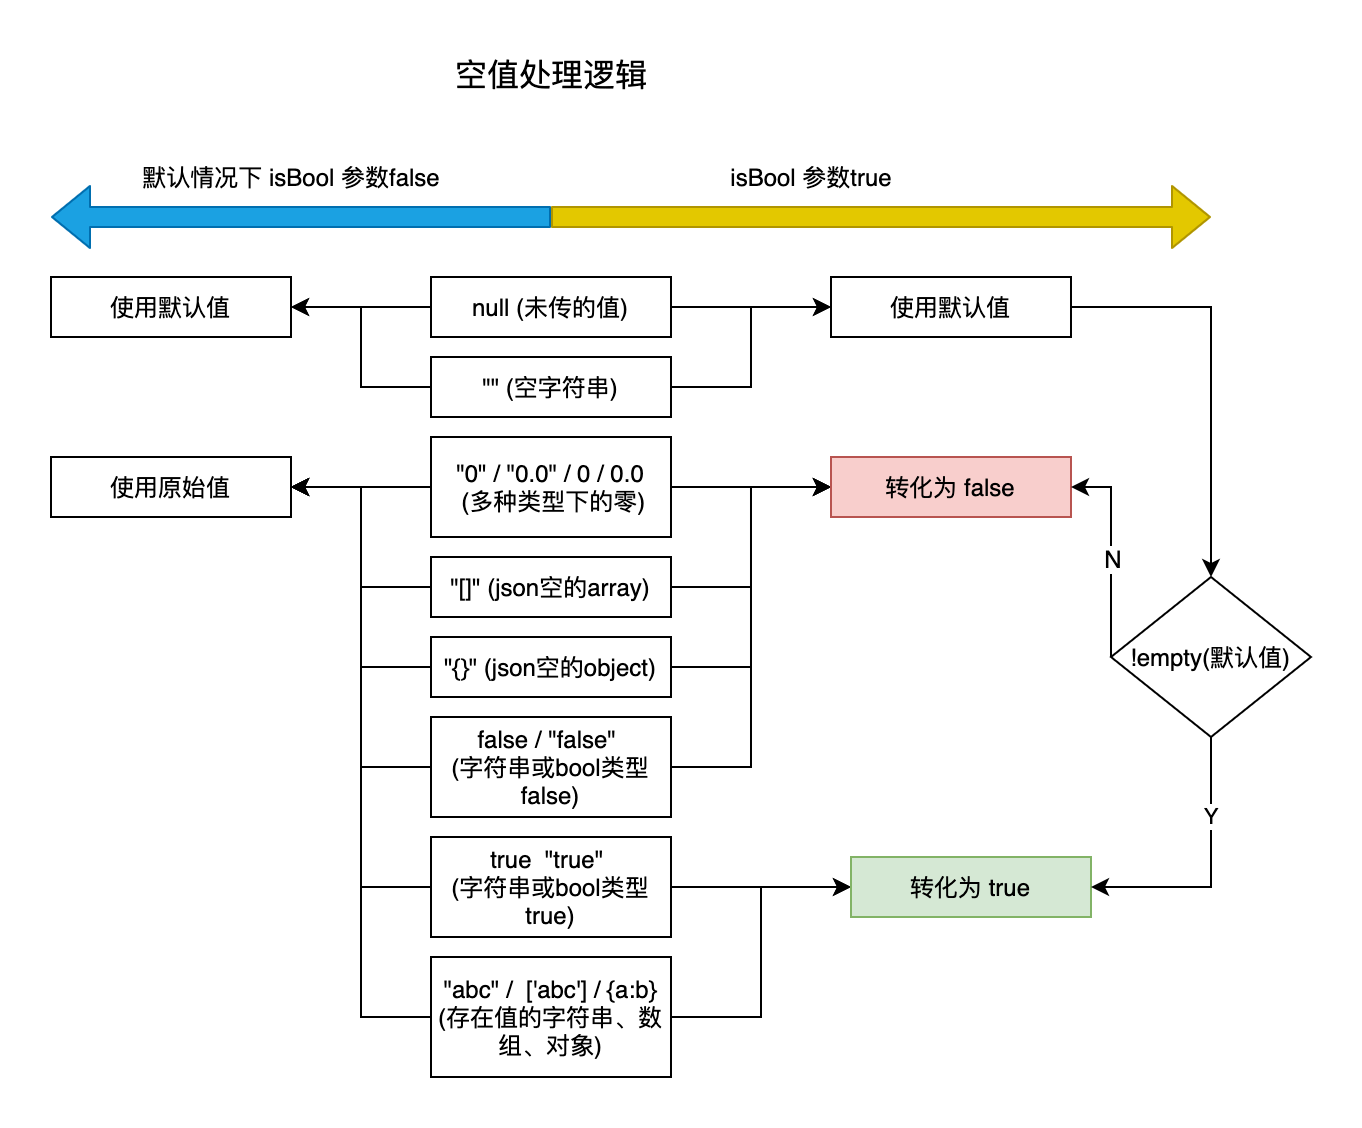

The diagram above was exported from draw.io. Its source (the exported page's mxGraphModel, read from the mxfile embedded in the PNG):
<mxGraphModel dx="1106" dy="860" grid="1" gridSize="10" guides="1" tooltips="1" connect="1" arrows="1" fold="1" page="1" pageScale="1" pageWidth="827" pageHeight="1169" math="0" shadow="0">
  <root>
    <mxCell id="0" />
    <mxCell id="1" parent="0" />
    <mxCell id="pQaWH2mKJBNGoimV4Wp4-22" style="edgeStyle=orthogonalEdgeStyle;rounded=0;orthogonalLoop=1;jettySize=auto;html=1;exitX=1;exitY=0.5;exitDx=0;exitDy=0;entryX=0;entryY=0.5;entryDx=0;entryDy=0;" edge="1" parent="1" source="pQaWH2mKJBNGoimV4Wp4-1" target="pQaWH2mKJBNGoimV4Wp4-19">
      <mxGeometry relative="1" as="geometry" />
    </mxCell>
    <mxCell id="pQaWH2mKJBNGoimV4Wp4-70" style="edgeStyle=orthogonalEdgeStyle;rounded=0;orthogonalLoop=1;jettySize=auto;html=1;exitX=0;exitY=0.5;exitDx=0;exitDy=0;entryX=1;entryY=0.5;entryDx=0;entryDy=0;" edge="1" parent="1" source="pQaWH2mKJBNGoimV4Wp4-1" target="pQaWH2mKJBNGoimV4Wp4-65">
      <mxGeometry relative="1" as="geometry" />
    </mxCell>
    <mxCell id="pQaWH2mKJBNGoimV4Wp4-1" value="&quot;&quot; (空字符串)" style="rounded=0;whiteSpace=wrap;html=1;" vertex="1" parent="1">
      <mxGeometry x="300" y="270" width="120" height="30" as="geometry" />
    </mxCell>
    <mxCell id="pQaWH2mKJBNGoimV4Wp4-4" value="&lt;font style=&quot;font-size: 16px&quot;&gt;空值处理逻辑&lt;/font&gt;" style="text;html=1;align=center;verticalAlign=middle;resizable=0;points=[];autosize=1;strokeWidth=6;" vertex="1" parent="1">
      <mxGeometry x="305" y="120" width="110" height="20" as="geometry" />
    </mxCell>
    <mxCell id="pQaWH2mKJBNGoimV4Wp4-20" style="edgeStyle=orthogonalEdgeStyle;rounded=0;orthogonalLoop=1;jettySize=auto;html=1;exitX=1;exitY=0.5;exitDx=0;exitDy=0;entryX=0;entryY=0.5;entryDx=0;entryDy=0;" edge="1" parent="1" source="pQaWH2mKJBNGoimV4Wp4-8" target="pQaWH2mKJBNGoimV4Wp4-19">
      <mxGeometry relative="1" as="geometry" />
    </mxCell>
    <mxCell id="pQaWH2mKJBNGoimV4Wp4-71" style="edgeStyle=orthogonalEdgeStyle;rounded=0;orthogonalLoop=1;jettySize=auto;html=1;exitX=0;exitY=0.5;exitDx=0;exitDy=0;" edge="1" parent="1" source="pQaWH2mKJBNGoimV4Wp4-8" target="pQaWH2mKJBNGoimV4Wp4-65">
      <mxGeometry relative="1" as="geometry" />
    </mxCell>
    <mxCell id="pQaWH2mKJBNGoimV4Wp4-8" value="null (未传的值)" style="rounded=0;whiteSpace=wrap;html=1;" vertex="1" parent="1">
      <mxGeometry x="300" y="230" width="120" height="30" as="geometry" />
    </mxCell>
    <mxCell id="pQaWH2mKJBNGoimV4Wp4-24" style="edgeStyle=orthogonalEdgeStyle;rounded=0;orthogonalLoop=1;jettySize=auto;html=1;exitX=1;exitY=0.5;exitDx=0;exitDy=0;entryX=0;entryY=0.5;entryDx=0;entryDy=0;" edge="1" parent="1" source="pQaWH2mKJBNGoimV4Wp4-9" target="pQaWH2mKJBNGoimV4Wp4-16">
      <mxGeometry relative="1" as="geometry" />
    </mxCell>
    <mxCell id="pQaWH2mKJBNGoimV4Wp4-72" style="edgeStyle=orthogonalEdgeStyle;rounded=0;orthogonalLoop=1;jettySize=auto;html=1;exitX=0;exitY=0.5;exitDx=0;exitDy=0;entryX=1;entryY=0.5;entryDx=0;entryDy=0;" edge="1" parent="1" source="pQaWH2mKJBNGoimV4Wp4-9" target="pQaWH2mKJBNGoimV4Wp4-66">
      <mxGeometry relative="1" as="geometry" />
    </mxCell>
    <mxCell id="pQaWH2mKJBNGoimV4Wp4-9" value="&quot;0&quot; / &quot;0.0&quot; / 0 / 0.0&lt;br&gt;&amp;nbsp;(多种类型下的零)" style="rounded=0;whiteSpace=wrap;html=1;" vertex="1" parent="1">
      <mxGeometry x="300" y="310" width="120" height="50" as="geometry" />
    </mxCell>
    <mxCell id="pQaWH2mKJBNGoimV4Wp4-25" style="edgeStyle=orthogonalEdgeStyle;rounded=0;orthogonalLoop=1;jettySize=auto;html=1;exitX=1;exitY=0.5;exitDx=0;exitDy=0;entryX=0;entryY=0.5;entryDx=0;entryDy=0;" edge="1" parent="1" source="pQaWH2mKJBNGoimV4Wp4-10" target="pQaWH2mKJBNGoimV4Wp4-16">
      <mxGeometry relative="1" as="geometry" />
    </mxCell>
    <mxCell id="pQaWH2mKJBNGoimV4Wp4-73" style="edgeStyle=orthogonalEdgeStyle;rounded=0;orthogonalLoop=1;jettySize=auto;html=1;exitX=0;exitY=0.5;exitDx=0;exitDy=0;entryX=1;entryY=0.5;entryDx=0;entryDy=0;" edge="1" parent="1" source="pQaWH2mKJBNGoimV4Wp4-10" target="pQaWH2mKJBNGoimV4Wp4-66">
      <mxGeometry relative="1" as="geometry" />
    </mxCell>
    <mxCell id="pQaWH2mKJBNGoimV4Wp4-10" value="&quot;[]&quot; (json空的array)" style="rounded=0;whiteSpace=wrap;html=1;" vertex="1" parent="1">
      <mxGeometry x="300" y="370" width="120" height="30" as="geometry" />
    </mxCell>
    <mxCell id="pQaWH2mKJBNGoimV4Wp4-27" style="edgeStyle=orthogonalEdgeStyle;rounded=0;orthogonalLoop=1;jettySize=auto;html=1;exitX=1;exitY=0.5;exitDx=0;exitDy=0;entryX=0;entryY=0.5;entryDx=0;entryDy=0;" edge="1" parent="1" source="pQaWH2mKJBNGoimV4Wp4-11" target="pQaWH2mKJBNGoimV4Wp4-16">
      <mxGeometry relative="1" as="geometry" />
    </mxCell>
    <mxCell id="pQaWH2mKJBNGoimV4Wp4-77" style="edgeStyle=orthogonalEdgeStyle;rounded=0;orthogonalLoop=1;jettySize=auto;html=1;exitX=0;exitY=0.5;exitDx=0;exitDy=0;entryX=1;entryY=0.5;entryDx=0;entryDy=0;" edge="1" parent="1" source="pQaWH2mKJBNGoimV4Wp4-11" target="pQaWH2mKJBNGoimV4Wp4-66">
      <mxGeometry relative="1" as="geometry" />
    </mxCell>
    <mxCell id="pQaWH2mKJBNGoimV4Wp4-11" value="&quot;{}&quot; (json空的object)" style="rounded=0;whiteSpace=wrap;html=1;" vertex="1" parent="1">
      <mxGeometry x="300" y="410" width="120" height="30" as="geometry" />
    </mxCell>
    <mxCell id="pQaWH2mKJBNGoimV4Wp4-29" style="edgeStyle=orthogonalEdgeStyle;rounded=0;orthogonalLoop=1;jettySize=auto;html=1;exitX=1;exitY=0.5;exitDx=0;exitDy=0;entryX=0;entryY=0.5;entryDx=0;entryDy=0;" edge="1" parent="1" source="pQaWH2mKJBNGoimV4Wp4-12" target="pQaWH2mKJBNGoimV4Wp4-18">
      <mxGeometry relative="1" as="geometry" />
    </mxCell>
    <mxCell id="pQaWH2mKJBNGoimV4Wp4-78" style="edgeStyle=orthogonalEdgeStyle;rounded=0;orthogonalLoop=1;jettySize=auto;html=1;exitX=0;exitY=0.5;exitDx=0;exitDy=0;entryX=1;entryY=0.5;entryDx=0;entryDy=0;" edge="1" parent="1" source="pQaWH2mKJBNGoimV4Wp4-12" target="pQaWH2mKJBNGoimV4Wp4-66">
      <mxGeometry relative="1" as="geometry" />
    </mxCell>
    <mxCell id="pQaWH2mKJBNGoimV4Wp4-12" value="true&amp;nbsp; &quot;true&quot;&amp;nbsp;&lt;br&gt;(字符串或bool类型true)" style="rounded=0;whiteSpace=wrap;html=1;" vertex="1" parent="1">
      <mxGeometry x="300" y="510" width="120" height="50" as="geometry" />
    </mxCell>
    <mxCell id="pQaWH2mKJBNGoimV4Wp4-28" style="edgeStyle=orthogonalEdgeStyle;rounded=0;orthogonalLoop=1;jettySize=auto;html=1;exitX=1;exitY=0.5;exitDx=0;exitDy=0;entryX=0;entryY=0.5;entryDx=0;entryDy=0;" edge="1" parent="1" source="pQaWH2mKJBNGoimV4Wp4-13" target="pQaWH2mKJBNGoimV4Wp4-16">
      <mxGeometry relative="1" as="geometry" />
    </mxCell>
    <mxCell id="pQaWH2mKJBNGoimV4Wp4-75" style="edgeStyle=orthogonalEdgeStyle;rounded=0;orthogonalLoop=1;jettySize=auto;html=1;exitX=0;exitY=0.5;exitDx=0;exitDy=0;entryX=1;entryY=0.5;entryDx=0;entryDy=0;" edge="1" parent="1" source="pQaWH2mKJBNGoimV4Wp4-13" target="pQaWH2mKJBNGoimV4Wp4-66">
      <mxGeometry relative="1" as="geometry" />
    </mxCell>
    <mxCell id="pQaWH2mKJBNGoimV4Wp4-13" value="false / &quot;false&quot; &lt;br&gt;(字符串或bool类型false)" style="rounded=0;whiteSpace=wrap;html=1;" vertex="1" parent="1">
      <mxGeometry x="300" y="450" width="120" height="50" as="geometry" />
    </mxCell>
    <mxCell id="pQaWH2mKJBNGoimV4Wp4-30" style="edgeStyle=orthogonalEdgeStyle;rounded=0;orthogonalLoop=1;jettySize=auto;html=1;exitX=1;exitY=0.5;exitDx=0;exitDy=0;entryX=0;entryY=0.5;entryDx=0;entryDy=0;" edge="1" parent="1" source="pQaWH2mKJBNGoimV4Wp4-14" target="pQaWH2mKJBNGoimV4Wp4-18">
      <mxGeometry relative="1" as="geometry" />
    </mxCell>
    <mxCell id="pQaWH2mKJBNGoimV4Wp4-79" style="edgeStyle=orthogonalEdgeStyle;rounded=0;orthogonalLoop=1;jettySize=auto;html=1;exitX=0;exitY=0.5;exitDx=0;exitDy=0;entryX=1;entryY=0.5;entryDx=0;entryDy=0;" edge="1" parent="1" source="pQaWH2mKJBNGoimV4Wp4-14" target="pQaWH2mKJBNGoimV4Wp4-66">
      <mxGeometry relative="1" as="geometry" />
    </mxCell>
    <mxCell id="pQaWH2mKJBNGoimV4Wp4-14" value="&quot;abc&quot; /&amp;nbsp; ['abc'] / {a:b}&lt;br&gt;(存在值的字符串、数组、对象)" style="rounded=0;whiteSpace=wrap;html=1;" vertex="1" parent="1">
      <mxGeometry x="300" y="570" width="120" height="60" as="geometry" />
    </mxCell>
    <mxCell id="pQaWH2mKJBNGoimV4Wp4-16" value="转化为 false" style="rounded=0;whiteSpace=wrap;html=1;fillColor=#f8cecc;strokeColor=#b85450;" vertex="1" parent="1">
      <mxGeometry x="500" y="320" width="120" height="30" as="geometry" />
    </mxCell>
    <mxCell id="pQaWH2mKJBNGoimV4Wp4-18" value="转化为 true" style="rounded=0;whiteSpace=wrap;html=1;fillColor=#d5e8d4;strokeColor=#82b366;" vertex="1" parent="1">
      <mxGeometry x="510" y="520" width="120" height="30" as="geometry" />
    </mxCell>
    <mxCell id="pQaWH2mKJBNGoimV4Wp4-34" style="edgeStyle=orthogonalEdgeStyle;rounded=0;orthogonalLoop=1;jettySize=auto;html=1;exitX=1;exitY=0.5;exitDx=0;exitDy=0;" edge="1" parent="1" source="pQaWH2mKJBNGoimV4Wp4-19" target="pQaWH2mKJBNGoimV4Wp4-33">
      <mxGeometry relative="1" as="geometry" />
    </mxCell>
    <mxCell id="pQaWH2mKJBNGoimV4Wp4-19" value="使用默认值" style="rounded=0;whiteSpace=wrap;html=1;" vertex="1" parent="1">
      <mxGeometry x="500" y="230" width="120" height="30" as="geometry" />
    </mxCell>
    <mxCell id="pQaWH2mKJBNGoimV4Wp4-36" style="edgeStyle=orthogonalEdgeStyle;rounded=0;orthogonalLoop=1;jettySize=auto;html=1;exitX=0;exitY=0.5;exitDx=0;exitDy=0;entryX=1;entryY=0.5;entryDx=0;entryDy=0;" edge="1" parent="1" source="pQaWH2mKJBNGoimV4Wp4-33" target="pQaWH2mKJBNGoimV4Wp4-16">
      <mxGeometry relative="1" as="geometry">
        <Array as="points">
          <mxPoint x="640" y="335" />
        </Array>
      </mxGeometry>
    </mxCell>
    <mxCell id="pQaWH2mKJBNGoimV4Wp4-37" value="N" style="text;html=1;align=center;verticalAlign=middle;resizable=0;points=[];labelBackgroundColor=#ffffff;" vertex="1" connectable="0" parent="pQaWH2mKJBNGoimV4Wp4-36">
      <mxGeometry x="-0.0476" relative="1" as="geometry">
        <mxPoint as="offset" />
      </mxGeometry>
    </mxCell>
    <mxCell id="pQaWH2mKJBNGoimV4Wp4-38" value="Y" style="edgeStyle=orthogonalEdgeStyle;rounded=0;orthogonalLoop=1;jettySize=auto;html=1;exitX=0.5;exitY=1;exitDx=0;exitDy=0;entryX=1;entryY=0.5;entryDx=0;entryDy=0;" edge="1" parent="1" source="pQaWH2mKJBNGoimV4Wp4-33" target="pQaWH2mKJBNGoimV4Wp4-18">
      <mxGeometry x="-0.4074" relative="1" as="geometry">
        <mxPoint as="offset" />
      </mxGeometry>
    </mxCell>
    <mxCell id="pQaWH2mKJBNGoimV4Wp4-33" value="!empty(默认值)" style="rhombus;whiteSpace=wrap;html=1;" vertex="1" parent="1">
      <mxGeometry x="640" y="380" width="100" height="80" as="geometry" />
    </mxCell>
    <mxCell id="pQaWH2mKJBNGoimV4Wp4-65" value="使用默认值" style="rounded=0;whiteSpace=wrap;html=1;" vertex="1" parent="1">
      <mxGeometry x="110" y="230" width="120" height="30" as="geometry" />
    </mxCell>
    <mxCell id="pQaWH2mKJBNGoimV4Wp4-66" value="使用原始值" style="rounded=0;whiteSpace=wrap;html=1;" vertex="1" parent="1">
      <mxGeometry x="110" y="320" width="120" height="30" as="geometry" />
    </mxCell>
    <mxCell id="pQaWH2mKJBNGoimV4Wp4-81" value="" style="shape=flexArrow;endArrow=classic;html=1;fillColor=#1ba1e2;strokeColor=#006EAF;" edge="1" parent="1">
      <mxGeometry width="50" height="50" relative="1" as="geometry">
        <mxPoint x="360" y="200" as="sourcePoint" />
        <mxPoint x="110" y="200" as="targetPoint" />
      </mxGeometry>
    </mxCell>
    <mxCell id="pQaWH2mKJBNGoimV4Wp4-82" value="默认情况下 isBool 参数false" style="text;html=1;align=center;verticalAlign=middle;resizable=0;points=[];autosize=1;" vertex="1" parent="1">
      <mxGeometry x="150" y="170" width="160" height="20" as="geometry" />
    </mxCell>
    <mxCell id="pQaWH2mKJBNGoimV4Wp4-83" value="isBool 参数true" style="text;html=1;align=center;verticalAlign=middle;resizable=0;points=[];autosize=1;" vertex="1" parent="1">
      <mxGeometry x="440" y="170" width="100" height="20" as="geometry" />
    </mxCell>
    <mxCell id="pQaWH2mKJBNGoimV4Wp4-84" value="" style="shape=flexArrow;endArrow=classic;html=1;fillColor=#e3c800;strokeColor=#B09500;" edge="1" parent="1">
      <mxGeometry width="50" height="50" relative="1" as="geometry">
        <mxPoint x="360" y="200" as="sourcePoint" />
        <mxPoint x="690" y="200" as="targetPoint" />
      </mxGeometry>
    </mxCell>
  </root>
</mxGraphModel>